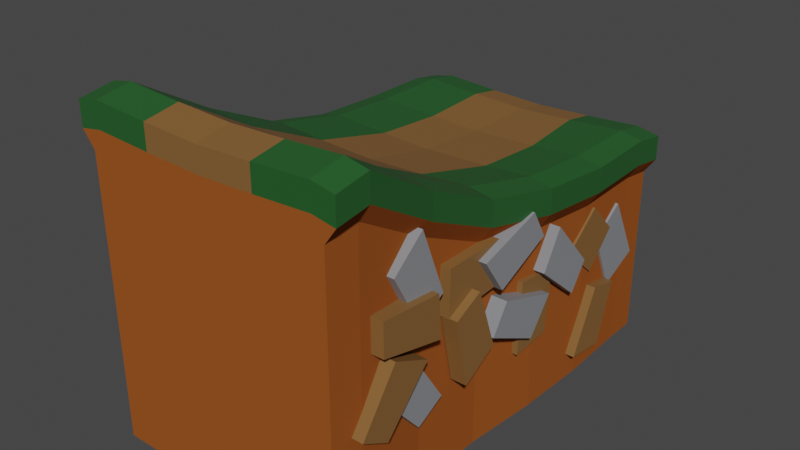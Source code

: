 # Source: Ground_block04.blend  (saved by Blender 2.80.75; exported with 4.5.12 LTS)
import bpy
from mathutils import Matrix  # noqa: F401  (used for matrix-valued properties, if any)

bpy.ops.wm.read_factory_settings(use_empty=True)
scene = bpy.context.scene
scene.name = 'Scene'

# ---- collections
col_collection = bpy.data.collections.new('Collection'); scene.collection.children.link(col_collection)

# ---- images (referenced by path relative to the original .blend; pixels are not part of the script)
import os
ASSET_DIR = os.environ.get("B2B_ASSET_DIR", "")  # directory of the original .blend (textures are referenced by path, not embedded)
HERE = os.path.dirname(os.path.abspath(__file__))  # packed textures are extracted next to this script under _unpacked/

def load_image(name, relpath, width, height, colorspace="sRGB"):
    """Load a texture the original file referenced (path relative to the .blend, or extracted next to this script)."""
    p = next((c for c in (os.path.join(HERE, relpath), os.path.join(ASSET_DIR, relpath)) if relpath and os.path.exists(c)), "")
    if p:
        img = bpy.data.images.load(p, check_existing=True)
        img.name = name
    else:  # same state as the original file: an image datablock whose file is absent (Cycles renders it pink)
        img = bpy.data.images.new(name, width, height)
        img.source = "FILE"
        img.filepath = "//" + (relpath or name)
    img.colorspace_settings.name = colorspace
    return img
img_hazard_png = load_image('hazard.png', 'hazard.png', 1024, 1024, 'sRGB')

# ---- materials (node trees are filled in below, after node groups)
mat_material = bpy.data.materials.new('Material')
mat_material.alpha_threshold = 0.0
mat_material.use_transparent_shadow = False
mat_material.diffuse_color = (0.3185, 0.08671, 0.01823, 1.0)
mat_material.line_color = (0.0, 0.0, 0.0, 1.0)
mat_material_001 = bpy.data.materials.new('Material.001')
mat_material_001.use_transparent_shadow = False
mat_material_002 = bpy.data.materials.new('Material.002')
mat_material_002.use_transparent_shadow = False
mat_material_003 = bpy.data.materials.new('Material.003')
mat_material_003.use_transparent_shadow = False

# ---- material node trees
mat_material_001.use_nodes = True; mat_material_001.node_tree.nodes.clear()
_N = mat_material_001.node_tree.nodes; _L = mat_material_001.node_tree.links
n0 = _N.new('ShaderNodeOutputMaterial'); n0.name = 'Material Output'; n0.location = (300, 300)
n1 = _N.new('ShaderNodeBsdfPrincipled'); n1.name = 'Principled BSDF'; n1.location = (10, 300)
n1.distribution = 'GGX'
n1.subsurface_method = 'BURLEY'
n1.inputs[0].default_value = (0.233, 0.1126, 0.03384, 1.0)
n1.inputs[3].default_value = 1.45
n1.inputs[27].default_value = (0.0, 0.0, 0.0, 1.0)
n1.inputs[28].default_value = 1.0
_L.new(n1.outputs[0], n0.inputs[0])
n0.is_active_output = True
mat_material_002.use_nodes = True; mat_material_002.node_tree.nodes.clear()
_N = mat_material_002.node_tree.nodes; _L = mat_material_002.node_tree.links
n0 = _N.new('ShaderNodeOutputMaterial'); n0.name = 'Material Output'; n0.location = (300, 300)
n1 = _N.new('ShaderNodeBsdfPrincipled'); n1.name = 'Principled BSDF'; n1.location = (10, 300)
n1.distribution = 'GGX'
n1.subsurface_method = 'BURLEY'
n1.inputs[0].default_value = (0.01881, 0.1025, 0.02272, 1.0)
n1.inputs[3].default_value = 1.45
n1.inputs[27].default_value = (0.0, 0.0, 0.0, 1.0)
n1.inputs[28].default_value = 1.0
_L.new(n1.outputs[0], n0.inputs[0])
n0.is_active_output = True
mat_material_003.use_nodes = True; mat_material_003.node_tree.nodes.clear()
_N = mat_material_003.node_tree.nodes; _L = mat_material_003.node_tree.links
n0 = _N.new('ShaderNodeOutputMaterial'); n0.name = 'Material Output'; n0.location = (300, 300)
n1 = _N.new('ShaderNodeBsdfPrincipled'); n1.name = 'Principled BSDF'; n1.location = (10, 300)
n1.distribution = 'GGX'
n1.subsurface_method = 'BURLEY'
n1.inputs[0].default_value = (0.2518, 0.2572, 0.2738, 1.0)
n1.inputs[3].default_value = 1.45
n1.inputs[27].default_value = (0.0, 0.0, 0.0, 1.0)
n1.inputs[28].default_value = 1.0
_L.new(n1.outputs[0], n0.inputs[0])
n0.is_active_output = True

# ---- world
world_world = bpy.data.worlds.new('World'); scene.world = world_world
world_world.use_nodes = True; world_world.node_tree.nodes.clear()
_N = world_world.node_tree.nodes; _L = world_world.node_tree.links
n0 = _N.new('ShaderNodeOutputWorld'); n0.name = 'World Output'; n0.location = (300, 300)
n1 = _N.new('ShaderNodeBackground'); n1.name = 'Background'; n1.location = (10, 300)
n1.inputs[0].default_value = (0.05088, 0.05088, 0.05088, 1.0)
_L.new(n1.outputs[0], n0.inputs[0])
n0.is_active_output = True
world_world.color = (0.05088, 0.05088, 0.05088)
world_world.use_sun_shadow = False
world_world.sun_shadow_jitter_overblur = 0.0

# ---- meshes
me_cube = bpy.data.meshes.new('Cube')
me_cube.from_pydata([(1.0, 1.7, 1.915), (1.0, 1.7, -1.0), (1.0, -1.7, 1.0), (1.0, -1.7, -1.0), (-1.0, 1.7, 1.915), (-1.0, 1.7, -1.0), (-1.0, -1.7, 1.0), (-1.0, -1.7, -1.0), (1.0, -2.0, 0.95), (1.0, -2.0, -1.0), (-1.0, -2.0, 0.95), (-1.0, -2.0, -1.0), (1.0, 2.0, 1.865), (1.0, 2.0, -1.0), (-1.0, 2.0, 1.865), (-1.0, 2.0, -1.0), (0.5, 1.7, -1.0), (0.0, 1.7, -1.0), (-0.5, 1.7, -1.0), (0.5, -1.7, 0.97), (0.0, -1.7, 0.95), (-0.5, -1.7, 0.97), (-0.5, -1.7, -1.0), (0.0, -1.7, -1.0), (0.5, -1.7, -1.0), (-0.5, 1.7, 1.885), (0.0, 1.7, 1.865), (0.5, 1.7, 1.885), (0.5, -2.0, 0.92), (0.0, -2.0, 0.9), (-0.5, -2.0, 0.92), (-0.5, -2.0, -1.0), (0.0, -2.0, -1.0), (0.5, -2.0, -1.0), (0.5, 2.0, -1.0), (0.0, 2.0, -1.0), (-0.5, 2.0, -1.0), (-0.5, 2.0, 1.835), (0.0, 2.0, 1.815), (0.5, 2.0, 1.835), (-1.2, 1.7, 1.875), (-1.09, 1.7, -1.0), (-1.2, -1.7, 0.96), (-1.09, -1.7, -1.0), (-1.2, -2.0, 0.91), (-1.09, -2.0, -1.0), (-1.2, 2.0, 1.825), (-1.09, 2.0, -1.0), (1.2, 1.7, 1.875), (1.1, 1.7, -1.0), (1.2, -1.7, 0.96), (1.1, -1.7, -1.0), (1.2, -2.0, 0.91), (1.1, -2.0, -1.0), (1.2, 2.0, 1.825), (1.1, 2.0, -1.0), (-1.0, 1.02, -1.0), (-1.0, 0.34, -1.0), (-1.0, -0.34, -1.0), (-1.0, -1.02, -1.0), (0.93, 1.02, 1.515), (0.93, 0.34, 1.2), (1.0, -0.34, 1.06), (1.0, -1.02, 1.0), (-1.0, -1.02, 1.0), (-0.95, -0.34, 1.06), (-0.95, 0.34, 1.2), (-1.0, 1.02, 1.515), (1.0, -1.02, -1.0), (1.0, -0.34, -1.0), (1.0, 0.34, -1.0), (1.0, 1.02, -1.0), (-0.5, 1.02, -1.0), (-0.5, 0.34, -1.0), (-0.5, -0.34, -1.0), (-0.5, -1.02, -1.0), (0.0, 1.02, -1.0), (0.0, 0.34, -1.0), (0.0, -0.34, -1.0), (0.0, -1.02, -1.0), (0.5, 1.02, -1.0), (0.5, 0.34, -1.0), (0.5, -0.34, -1.0), (0.5, -1.02, -1.0), (0.46, 1.02, 1.485), (0.5, 0.34, 1.17), (0.59, -0.34, 1.03), (0.57, -1.02, 0.97), (0.0, 1.02, 1.465), (0.0, 0.34, 1.15), (0.0, -0.34, 1.01), (0.0, -1.02, 0.95), (-0.54, 1.02, 1.485), (-0.5, 0.34, 1.17), (-0.44, -0.34, 1.03), (-0.46, -1.02, 0.97), (-1.09, 1.02, -1.0), (-1.03, 0.34, -1.0), (-1.03, -0.34, -1.0), (-1.09, -1.02, -1.0), (-1.2, -1.02, 0.96), (-1.14, -0.34, 1.02), (-1.14, 0.34, 1.16), (-1.2, 1.02, 1.475), (1.14, 1.02, 1.475), (1.14, 0.34, 1.16), (1.2, -0.34, 1.02), (1.22, -1.02, 0.96), (1.12, -1.02, -1.0), (1.1, -0.34, -1.0), (1.04, 0.34, -1.0), (1.04, 1.02, -1.0), (-1.0, -2.0, 0.7284), (1.0, -2.0, 0.7284), (1.0, 2.0, 1.643), (-1.0, 2.0, 1.643), (-0.5, 2.0, 1.617), (0.0, 2.0, 1.599), (0.5, 2.0, 1.617), (0.5, -2.0, 0.7018), (0.0, -2.0, 0.6841), (-0.5, -2.0, 0.7018), (-1.2, -1.7, 0.7373), (-1.2, 1.7, 1.652), (-1.2, -2.0, 0.693), (-1.2, 2.0, 1.608), (1.2, 1.7, 1.652), (1.2, -1.7, 0.7373), (1.2, -2.0, 0.693), (1.2, 2.0, 1.608), (1.14, 1.02, 1.252), (1.14, 0.34, 0.9373), (1.2, -0.34, 0.7973), (1.22, -1.02, 0.7373), (-1.2, -1.02, 0.7373), (-1.14, -0.34, 0.7973), (-1.14, 0.34, 0.9373), (-1.2, 1.02, 1.252), (1.0, -2.0, 0.5834), (1.0, 2.0, 1.498), (-1.0, 2.0, 1.498), (-0.5, 2.0, 1.476), (0.0, 2.0, 1.461), (0.5, 2.0, 1.476), (0.5, -2.0, 0.5611), (0.0, -2.0, 0.5462), (-0.5, -2.0, 0.5611), (-1.09, 1.7, 1.506), (-1.09, 2.0, 1.469), (1.1, 1.7, 1.506), (1.1, -1.7, 0.5909), (1.1, -2.0, 0.5536), (1.1, 2.0, 1.469), (1.04, 1.02, 1.106), (1.04, 0.34, 0.7909), (1.1, -0.34, 0.6509), (1.12, -1.02, 0.5909), (-1.09, -1.02, 0.5909), (-1.03, -0.34, 0.6509), (-1.03, 0.34, 0.7909), (-1.09, 1.02, 1.106), (-1.0, -2.0, 0.5834), (-1.09, -1.7, 0.5909), (-1.09, -2.0, 0.5536), (1.138, -1.409, 0.2514), (1.138, -1.123, -0.04799), (1.138, -0.7759, 0.252), (1.138, -1.127, 0.54), (0.9807, -1.409, 0.2514), (0.9807, -1.123, -0.04799), (0.9807, -0.7759, 0.252), (0.9807, -1.127, 0.54), (1.13, -0.4747, -0.3317), (1.13, -0.09553, -0.3664), (1.13, -0.1195, 0.2841), (1.13, -0.5267, 0.2441), (0.9886, -0.4747, -0.3317), (0.9886, -0.09553, -0.3664), (0.9886, -0.1195, 0.2841), (0.9886, -0.5267, 0.2441), (1.13, 0.2222, 0.8014), (1.13, 0.1545, 0.4267), (1.13, 0.8046, 0.3938), (1.13, 0.8003, 0.803), (0.9886, 0.2222, 0.8014), (0.9886, 0.1545, 0.4267), (0.9886, 0.8046, 0.3938), (0.9886, 0.8003, 0.803), (1.2, 0.3443, -0.01436), (1.2, 0.6733, -0.2061), (1.2, 0.8031, 0.4023), (1.2, 0.5406, 0.5294), (1.058, 0.3443, -0.01436), (1.058, 0.6733, -0.2061), (1.058, 0.8031, 0.4023), (1.058, 0.5406, 0.5294), (1.2, 1.016, 0.731), (1.2, 0.9834, 0.3516), (1.2, 1.589, 0.4945), (1.2, 1.592, 0.7862), (1.058, 1.016, 0.731), (1.058, 0.9834, 0.3516), (1.058, 1.589, 0.4945), (1.058, 1.592, 0.7862), (1.139, 1.207, 0.2807), (1.139, 1.557, 0.1308), (1.139, 1.146, -0.336), (1.139, 0.8871, -0.201), (0.9976, 1.207, 0.2807), (0.9976, 1.557, 0.1308), (0.9976, 1.146, -0.336), (0.9976, 0.8871, -0.201), (1.2, -1.246, -0.8007), (1.2, -0.8685, -0.7535), (1.2, -1.135, -0.1911), (1.2, -1.42, -0.2494), (1.058, -1.246, -0.8007), (1.058, -0.8685, -0.7535), (1.058, -1.135, -0.1911), (1.058, -1.42, -0.2494), (1.13, -1.218, 0.2062), (1.13, -1.529, 0.4259), (1.13, -1.833, -0.1494), (1.13, -1.461, -0.3184), (0.9886, -1.218, 0.2062), (0.9886, -1.529, 0.4259), (0.9886, -1.833, -0.1494), (0.9886, -1.461, -0.3184), (1.2, -0.3065, 0.3048), (1.2, -0.4955, 0.6353), (1.2, -0.9121, 0.1734), (1.2, -0.7484, -0.06805), (1.058, -0.3065, 0.3048), (1.058, -0.4955, 0.6353), (1.058, -0.9121, 0.1734), (1.058, -0.7484, -0.06805), (1.2, 0.2605, 0.4135), (1.2, 0.4785, 0.7257), (1.2, -0.1173, 0.9048), (1.2, -0.2655, 0.6535), (1.058, 0.2605, 0.4135), (1.058, 0.4785, 0.7257), (1.058, -0.1173, 0.9048), (1.058, -0.2655, 0.6535), (1.2, -0.1695, -0.2142), (1.2, -0.3976, 0.09063), (1.2, 0.1919, 0.2893), (1.2, 0.3483, 0.04301), (1.058, -0.1695, -0.2142), (1.058, -0.3976, 0.09063), (1.058, 0.1919, 0.2893), (1.058, 0.3483, 0.04301), (1.2, 1.473, 0.4197), (1.2, 1.128, 0.2602), (1.2, 1.551, -0.1952), (1.2, 1.806, -0.05305), (1.058, 1.473, 0.4197), (1.058, 1.128, 0.2602), (1.058, 1.551, -0.1952), (1.058, 1.806, -0.05305), (1.139, 1.414, 0.9939), (1.139, 1.122, 1.238), (1.139, 0.8921, 0.6604), (1.139, 1.13, 0.4909), (0.9976, 1.414, 0.9939), (0.9976, 1.122, 1.238), (0.9976, 0.8921, 0.6604), (0.9976, 1.13, 0.4909)], [], [(95, 64, 6, 21), (15, 5, 41, 47), (7, 11, 45, 43), (83, 68, 3, 24), (12, 0, 48, 54), (67, 4, 40, 103), (121, 30, 10, 112), (24, 3, 9, 33), (21, 6, 10, 30), (9, 3, 51, 53), (118, 39, 12, 114), (18, 5, 15, 36), (27, 0, 12, 39), (63, 2, 50, 107), (4, 25, 37, 14), (25, 26, 38, 37), (26, 27, 39, 38), (1, 16, 34, 13), (16, 17, 35, 34), (17, 18, 36, 35), (115, 14, 37, 116), (116, 37, 38, 117), (117, 38, 39, 118), (2, 19, 28, 8), (19, 20, 29, 28), (20, 21, 30, 29), (7, 22, 31, 11), (22, 23, 32, 31), (23, 24, 33, 32), (113, 8, 28, 119), (119, 28, 29, 120), (120, 29, 30, 121), (59, 75, 22, 7), (75, 79, 23, 22), (79, 83, 24, 23), (63, 87, 19, 2), (87, 91, 20, 19), (91, 95, 21, 20), (162, 43, 45, 163), (137, 103, 40, 123), (123, 40, 46, 125), (112, 10, 44, 124), (10, 6, 42, 44), (4, 14, 46, 40), (140, 15, 47, 148), (59, 7, 43, 99), (133, 107, 50, 127), (127, 50, 52, 128), (149, 49, 55, 152), (114, 12, 54, 129), (2, 8, 52, 50), (1, 13, 55, 49), (138, 9, 53, 151), (71, 1, 49, 111), (3, 68, 108, 51), (68, 69, 109, 108), (69, 70, 110, 109), (70, 71, 111, 110), (126, 48, 104, 130), (130, 104, 105, 131), (131, 105, 106, 132), (132, 106, 107, 133), (5, 56, 96, 41), (56, 57, 97, 96), (57, 58, 98, 97), (58, 59, 99, 98), (122, 42, 100, 134), (134, 100, 101, 135), (135, 101, 102, 136), (136, 102, 103, 137), (26, 25, 92, 88), (88, 92, 93, 89), (89, 93, 94, 90), (90, 94, 95, 91), (27, 26, 88, 84), (84, 88, 89, 85), (85, 89, 90, 86), (86, 90, 91, 87), (0, 27, 84, 60), (60, 84, 85, 61), (61, 85, 86, 62), (62, 86, 87, 63), (17, 16, 80, 76), (76, 80, 81, 77), (77, 81, 82, 78), (78, 82, 83, 79), (18, 17, 76, 72), (72, 76, 77, 73), (73, 77, 78, 74), (74, 78, 79, 75), (5, 18, 72, 56), (56, 72, 73, 57), (57, 73, 74, 58), (58, 74, 75, 59), (0, 60, 104, 48), (60, 61, 105, 104), (61, 62, 106, 105), (62, 63, 107, 106), (6, 64, 100, 42), (64, 65, 101, 100), (65, 66, 102, 101), (66, 67, 103, 102), (16, 1, 71, 80), (80, 71, 70, 81), (81, 70, 69, 82), (82, 69, 68, 83), (25, 4, 67, 92), (92, 67, 66, 93), (93, 66, 65, 94), (94, 65, 64, 95), (159, 136, 137, 160), (158, 135, 136, 159), (157, 134, 135, 158), (162, 122, 134, 157), (155, 132, 133, 156), (154, 131, 132, 155), (153, 130, 131, 154), (149, 126, 130, 153), (8, 113, 128, 52), (139, 114, 129, 152), (48, 126, 129, 54), (150, 127, 128, 151), (156, 133, 127, 150), (14, 115, 125, 46), (161, 112, 124, 163), (147, 123, 125, 148), (160, 137, 123, 147), (42, 122, 124, 44), (145, 120, 121, 146), (144, 119, 120, 145), (138, 113, 119, 144), (142, 117, 118, 143), (141, 116, 117, 142), (140, 115, 116, 141), (143, 118, 114, 139), (146, 121, 112, 161), (31, 146, 161, 11), (34, 143, 139, 13), (15, 140, 141, 36), (36, 141, 142, 35), (35, 142, 143, 34), (9, 138, 144, 33), (33, 144, 145, 32), (32, 145, 146, 31), (96, 160, 147, 41), (41, 147, 148, 47), (11, 161, 163, 45), (108, 156, 150, 51), (51, 150, 151, 53), (13, 139, 152, 55), (49, 149, 153, 111), (111, 153, 154, 110), (110, 154, 155, 109), (109, 155, 156, 108), (43, 162, 157, 99), (99, 157, 158, 98), (98, 158, 159, 97), (97, 159, 160, 96), (113, 138, 151, 128), (126, 149, 152, 129), (115, 140, 148, 125), (122, 162, 163, 124), (165, 166, 167, 164), (169, 168, 171, 170), (167, 166, 170, 171), (165, 164, 168, 169), (164, 167, 171, 168), (166, 165, 169, 170), (173, 174, 175, 172), (177, 176, 179, 178), (175, 174, 178, 179), (173, 172, 176, 177), (172, 175, 179, 176), (174, 173, 177, 178), (181, 182, 183, 180), (185, 184, 187, 186), (183, 182, 186, 187), (181, 180, 184, 185), (180, 183, 187, 184), (182, 181, 185, 186), (189, 190, 191, 188), (193, 192, 195, 194), (191, 190, 194, 195), (189, 188, 192, 193), (188, 191, 195, 192), (190, 189, 193, 194), (197, 198, 199, 196), (201, 200, 203, 202), (199, 198, 202, 203), (197, 196, 200, 201), (196, 199, 203, 200), (198, 197, 201, 202), (205, 204, 207, 206), (209, 210, 211, 208), (207, 211, 210, 206), (205, 209, 208, 204), (204, 208, 211, 207), (206, 210, 209, 205), (213, 214, 215, 212), (217, 216, 219, 218), (215, 214, 218, 219), (213, 212, 216, 217), (212, 215, 219, 216), (214, 213, 217, 218), (221, 222, 223, 220), (225, 224, 227, 226), (223, 222, 226, 227), (221, 220, 224, 225), (220, 223, 227, 224), (222, 221, 225, 226), (229, 230, 231, 228), (233, 232, 235, 234), (231, 230, 234, 235), (229, 228, 232, 233), (228, 231, 235, 232), (230, 229, 233, 234), (237, 238, 239, 236), (241, 240, 243, 242), (239, 238, 242, 243), (237, 236, 240, 241), (236, 239, 243, 240), (238, 237, 241, 242), (245, 244, 247, 246), (249, 250, 251, 248), (247, 251, 250, 246), (245, 249, 248, 244), (244, 248, 251, 247), (246, 250, 249, 245), (253, 254, 255, 252), (257, 256, 259, 258), (255, 254, 258, 259), (253, 252, 256, 257), (252, 255, 259, 256), (254, 253, 257, 258), (261, 262, 263, 260), (265, 264, 267, 266), (263, 262, 266, 267), (261, 260, 264, 265), (260, 263, 267, 264), (262, 261, 265, 266)])
me_cube.polygons.foreach_set('material_index', [2, 0, 0, 0, 2, 2, 2, 0, 2, 0, 2, 0, 2, 2, 2, 1, 1, 0, 0, 0, 2, 1, 1, 2, 1, 1, 0, 0, 0, 2, 1, 1, 0, 0, 0, 2, 1, 1, 0, 2, 2, 2, 2, 2, 0, 0, 2, 2, 0, 2, 2, 0, 0, 0, 0, 0, 0, 0, 2, 2, 2, 2, 0, 0, 0, 0, 2, 2, 2, 2, 1, 1, 1, 1, 1, 1, 1, 1, 2, 2, 2, 2, 0, 0, 0, 0, 0, 0, 0, 0, 0, 0, 0, 0, 2, 2, 2, 2, 2, 2, 2, 2, 0, 0, 0, 0, 2, 2, 2, 2, 0, 0, 0, 0, 0, 0, 0, 0, 2, 0, 2, 0, 0, 2, 0, 0, 0, 2, 0, 0, 0, 0, 0, 0, 0, 0, 0, 0, 0, 0, 0, 0, 0, 0, 0, 0, 0, 0, 0, 0, 0, 0, 0, 0, 0, 0, 0, 0, 0, 0, 0, 0, 1, 1, 1, 1, 1, 1, 1, 1, 1, 1, 1, 1, 1, 1, 1, 1, 1, 1, 1, 1, 1, 1, 1, 1, 1, 1, 1, 1, 1, 1, 3, 3, 3, 3, 3, 3, 1, 1, 1, 1, 1, 1, 3, 3, 3, 3, 3, 3, 3, 3, 3, 3, 3, 3, 3, 3, 3, 3, 3, 3, 3, 3, 3, 3, 3, 3, 1, 1, 1, 1, 1, 1, 3, 3, 3, 3, 3, 3])
_uv = me_cube.uv_layers.new(name='UVMap')
_uv.uv.foreach_set('vector', [0.5625, 0.2, 0.625, 0.2, 0.625, 0.25, 0.5625, 0.25, 0.375, 0.75, 0.375, 0.75, 0.375, 0.75, 0.375, 0.75, 0.375, 1.0, 0.375, 1.0, 0.375, 1.0, 0.375, 1.0, 0.5625, 0.95, 0.625, 0.95, 0.625, 1.0, 0.5625, 1.0, 0.375, 0.0, 0.375, 0.0, 0.375, 0.0, 0.375, 0.0, 0.625, 0.05, 0.625, 0.0, 0.625, 0.0, 0.625, 0.05, 0.5966, 0.4375, 0.625, 0.4375, 0.625, 0.5, 0.5966, 0.5, 0.5625, 1.0, 0.625, 1.0, 0.625, 1.0, 0.5625, 1.0, 0.5625, 0.25, 0.625, 0.25, 0.625, 0.25, 0.5625, 0.25, 0.625, 1.0, 0.625, 1.0, 0.625, 1.0, 0.625, 1.0, 0.8466, 0.6875, 0.875, 0.6875, 0.875, 0.75, 0.8466, 0.75, 0.4375, 0.75, 0.375, 0.75, 0.375, 0.75, 0.4375, 0.75, 0.4375, 0.0, 0.375, 0.0, 0.375, 0.0, 0.4375, 0.0, 0.375, 0.2, 0.375, 0.25, 0.375, 0.25, 0.375, 0.2, 0.625, 0.0, 0.5625, 0.0, 0.5625, 0.0, 0.625, 0.0, 0.5625, 0.0, 0.5, 0.0, 0.5, 0.0, 0.5625, 0.0, 0.5, 0.0, 0.4375, 0.0, 0.4375, 0.0, 0.5, 0.0, 0.625, 0.75, 0.5625, 0.75, 0.5625, 0.75, 0.625, 0.75, 0.5625, 0.75, 0.5, 0.75, 0.5, 0.75, 0.5625, 0.75, 0.5, 0.75, 0.4375, 0.75, 0.4375, 0.75, 0.5, 0.75, 0.8466, 0.5, 0.875, 0.5, 0.875, 0.5625, 0.8466, 0.5625, 0.8466, 0.5625, 0.875, 0.5625, 0.875, 0.625, 0.8466, 0.625, 0.8466, 0.625, 0.875, 0.625, 0.875, 0.6875, 0.8466, 0.6875, 0.375, 0.25, 0.4375, 0.25, 0.4375, 0.25, 0.375, 0.25, 0.4375, 0.25, 0.5, 0.25, 0.5, 0.25, 0.4375, 0.25, 0.5, 0.25, 0.5625, 0.25, 0.5625, 0.25, 0.5, 0.25, 0.375, 1.0, 0.4375, 1.0, 0.4375, 1.0, 0.375, 1.0, 0.4375, 1.0, 0.5, 1.0, 0.5, 1.0, 0.4375, 1.0, 0.5, 1.0, 0.5625, 1.0, 0.5625, 1.0, 0.5, 1.0, 0.5966, 0.25, 0.625, 0.25, 0.625, 0.3125, 0.5966, 0.3125, 0.5966, 0.3125, 0.625, 0.3125, 0.625, 0.375, 0.5966, 0.375, 0.5966, 0.375, 0.625, 0.375, 0.625, 0.4375, 0.5966, 0.4375, 0.375, 0.95, 0.4375, 0.95, 0.4375, 1.0, 0.375, 1.0, 0.4375, 0.95, 0.5, 0.95, 0.5, 1.0, 0.4375, 1.0, 0.5, 0.95, 0.5625, 0.95, 0.5625, 1.0, 0.5, 1.0, 0.375, 0.2, 0.4375, 0.2, 0.4375, 0.25, 0.375, 0.25, 0.4375, 0.2, 0.5, 0.2, 0.5, 0.25, 0.4375, 0.25, 0.5, 0.2, 0.5625, 0.2, 0.5625, 0.25, 0.5, 0.25, 0.5613, 0.5, 0.375, 0.5, 0.375, 0.5, 0.5613, 0.5, 0.5966, 0.7, 0.625, 0.7, 0.625, 0.75, 0.5966, 0.75, 0.5966, 0.75, 0.625, 0.75, 0.625, 0.75, 0.5966, 0.75, 0.5966, 0.5, 0.625, 0.5, 0.625, 0.5, 0.5966, 0.5, 0.625, 0.25, 0.625, 0.25, 0.625, 0.25, 0.625, 0.25, 0.625, 0.0, 0.625, 0.0, 0.625, 0.0, 0.625, 0.0, 0.8113, 0.5, 0.625, 0.5, 0.625, 0.5, 0.8113, 0.5, 0.375, 0.95, 0.375, 1.0, 0.375, 1.0, 0.375, 0.95, 0.3466, 0.7, 0.375, 0.7, 0.375, 0.75, 0.3466, 0.75, 0.3466, 0.75, 0.375, 0.75, 0.375, 0.75, 0.3466, 0.75, 0.9175, 0.9157, 0.9175, 1.192e-07, 0.9912, 1.192e-07, 0.9911, 0.8943, 0.8466, 0.75, 0.875, 0.75, 0.875, 0.75, 0.8466, 0.75, 0.375, 0.25, 0.375, 0.25, 0.375, 0.25, 0.375, 0.25, 0.625, 0.75, 0.625, 0.75, 0.625, 0.75, 0.625, 0.75, 0.5613, 0.25, 0.375, 0.25, 0.375, 0.25, 0.5613, 0.25, 0.625, 0.8, 0.625, 0.75, 0.625, 0.75, 0.625, 0.8, 0.625, 1.0, 0.625, 0.95, 0.625, 0.95, 0.625, 1.0, 0.625, 0.95, 0.625, 0.9, 0.625, 0.9, 0.625, 0.95, 0.625, 0.9, 0.625, 0.85, 0.625, 0.85, 0.625, 0.9, 0.625, 0.85, 0.625, 0.8, 0.625, 0.8, 0.625, 0.85, 0.3466, 0.5, 0.375, 0.5, 0.375, 0.55, 0.3466, 0.55, 0.3466, 0.55, 0.375, 0.55, 0.375, 0.6, 0.3466, 0.6, 0.3466, 0.6, 0.375, 0.6, 0.375, 0.65, 0.3466, 0.65, 0.3466, 0.65, 0.375, 0.65, 0.375, 0.7, 0.3466, 0.7, 0.375, 0.75, 0.375, 0.8, 0.375, 0.8, 0.375, 0.75, 0.375, 0.8, 0.375, 0.85, 0.375, 0.85, 0.375, 0.8, 0.375, 0.85, 0.375, 0.9, 0.375, 0.9, 0.375, 0.85, 0.375, 0.9, 0.375, 0.95, 0.375, 0.95, 0.375, 0.9, 0.5966, 0.5, 0.625, 0.5, 0.625, 0.55, 0.5966, 0.55, 0.5966, 0.55, 0.625, 0.55, 0.625, 0.6, 0.5966, 0.6, 0.5966, 0.6, 0.625, 0.6, 0.625, 0.65, 0.5966, 0.65, 0.5966, 0.65, 0.625, 0.65, 0.625, 0.7, 0.5966, 0.7, 0.5, 0.0, 0.5625, 0.0, 0.5625, 0.05, 0.5, 0.05, 0.5, 0.05, 0.5625, 0.05, 0.5625, 0.1, 0.5, 0.1, 0.5, 0.1, 0.5625, 0.1, 0.5625, 0.15, 0.5, 0.15, 0.5, 0.15, 0.5625, 0.15, 0.5625, 0.2, 0.5, 0.2, 0.4375, 0.0, 0.5, 0.0, 0.5, 0.05, 0.4375, 0.05, 0.4375, 0.05, 0.5, 0.05, 0.5, 0.1, 0.4375, 0.1, 0.4375, 0.1, 0.5, 0.1, 0.5, 0.15, 0.4375, 0.15, 0.4375, 0.15, 0.5, 0.15, 0.5, 0.2, 0.4375, 0.2, 0.375, 0.0, 0.4375, 0.0, 0.4375, 0.05, 0.375, 0.05, 0.375, 0.05, 0.4375, 0.05, 0.4375, 0.1, 0.375, 0.1, 0.375, 0.1, 0.4375, 0.1, 0.4375, 0.15, 0.375, 0.15, 0.375, 0.15, 0.4375, 0.15, 0.4375, 0.2, 0.375, 0.2, 0.5, 0.75, 0.5625, 0.75, 0.5625, 0.8, 0.5, 0.8, 0.5, 0.8, 0.5625, 0.8, 0.5625, 0.85, 0.5, 0.85, 0.5, 0.85, 0.5625, 0.85, 0.5625, 0.9, 0.5, 0.9, 0.5, 0.9, 0.5625, 0.9, 0.5625, 0.95, 0.5, 0.95, 0.4375, 0.75, 0.5, 0.75, 0.5, 0.8, 0.4375, 0.8, 0.4375, 0.8, 0.5, 0.8, 0.5, 0.85, 0.4375, 0.85, 0.4375, 0.85, 0.5, 0.85, 0.5, 0.9, 0.4375, 0.9, 0.4375, 0.9, 0.5, 0.9, 0.5, 0.95, 0.4375, 0.95, 0.375, 0.75, 0.4375, 0.75, 0.4375, 0.8, 0.375, 0.8, 0.375, 0.8, 0.4375, 0.8, 0.4375, 0.85, 0.375, 0.85, 0.375, 0.85, 0.4375, 0.85, 0.4375, 0.9, 0.375, 0.9, 0.375, 0.9, 0.4375, 0.9, 0.4375, 0.95, 0.375, 0.95, 0.375, 0.0, 0.375, 0.05, 0.375, 0.05, 0.375, 0.0, 0.375, 0.05, 0.375, 0.1, 0.375, 0.1, 0.375, 0.05, 0.375, 0.1, 0.375, 0.15, 0.375, 0.15, 0.375, 0.1, 0.375, 0.15, 0.375, 0.2, 0.375, 0.2, 0.375, 0.15, 0.625, 0.25, 0.625, 0.2, 0.625, 0.2, 0.625, 0.25, 0.625, 0.2, 0.625, 0.15, 0.625, 0.15, 0.625, 0.2, 0.625, 0.15, 0.625, 0.1, 0.625, 0.1, 0.625, 0.15, 0.625, 0.1, 0.625, 0.05, 0.625, 0.05, 0.625, 0.1, 0.5625, 0.75, 0.625, 0.75, 0.625, 0.8, 0.5625, 0.8, 0.5625, 0.8, 0.625, 0.8, 0.625, 0.85, 0.5625, 0.85, 0.5625, 0.85, 0.625, 0.85, 0.625, 0.9, 0.5625, 0.9, 0.5625, 0.9, 0.625, 0.9, 0.625, 0.95, 0.5625, 0.95, 0.5625, 0.0, 0.625, 0.0, 0.625, 0.05, 0.5625, 0.05, 0.5625, 0.05, 0.625, 0.05, 0.625, 0.1, 0.5625, 0.1, 0.5625, 0.1, 0.625, 0.1, 0.625, 0.15, 0.5625, 0.15, 0.5625, 0.15, 0.625, 0.15, 0.625, 0.2, 0.5625, 0.2, 0.5613, 0.65, 0.5966, 0.65, 0.5966, 0.7, 0.5613, 0.7, 0.5613, 0.6, 0.5966, 0.6, 0.5966, 0.65, 0.5613, 0.65, 0.5613, 0.55, 0.5966, 0.55, 0.5966, 0.6, 0.5613, 0.6, 0.5613, 0.5, 0.5966, 0.5, 0.5966, 0.55, 0.5613, 0.55, 0.4165, 0.9157, 0.4165, 1.0, 0.2495, 1.0, 0.2495, 0.9157, 0.5835, 0.9157, 0.5835, 1.0, 0.4165, 1.0, 0.4165, 0.9157, 0.7505, 0.9157, 0.7505, 1.0, 0.5835, 1.0, 0.5835, 0.9157, 0.9175, 0.9157, 0.9175, 1.0, 0.7505, 1.0, 0.7505, 0.9157, 0.625, 0.25, 0.5966, 0.25, 0.5966, 0.25, 0.625, 0.25, 0.8113, 0.75, 0.8466, 0.75, 0.8466, 0.75, 0.8113, 0.75, 0.375, 0.5, 0.3466, 0.5, 0.3466, 0.5, 0.375, 0.5, 0.08252, 0.9157, 0.08252, 1.0, 0.00885, 0.9745, 0.00885, 0.8943, 0.2495, 0.9157, 0.2495, 1.0, 0.08252, 1.0, 0.08252, 0.9157, 0.875, 0.5, 0.8466, 0.5, 0.8466, 0.5, 0.875, 0.5, 0.5613, 0.5, 0.5966, 0.5, 0.5966, 0.5, 0.5613, 0.5, 0.5613, 0.75, 0.5966, 0.75, 0.5966, 0.75, 0.5613, 0.75, 0.5613, 0.7, 0.5966, 0.7, 0.5966, 0.75, 0.5613, 0.75, 0.625, 0.5, 0.5966, 0.5, 0.5966, 0.5, 0.625, 0.5, 0.5613, 0.375, 0.5966, 0.375, 0.5966, 0.4375, 0.5613, 0.4375, 0.5613, 0.3125, 0.5966, 0.3125, 0.5966, 0.375, 0.5613, 0.375, 0.5613, 0.25, 0.5966, 0.25, 0.5966, 0.3125, 0.5613, 0.3125, 0.8113, 0.625, 0.8466, 0.625, 0.8466, 0.6875, 0.8113, 0.6875, 0.8113, 0.5625, 0.8466, 0.5625, 0.8466, 0.625, 0.8113, 0.625, 0.8113, 0.5, 0.8466, 0.5, 0.8466, 0.5625, 0.8113, 0.5625, 0.8113, 0.6875, 0.8466, 0.6875, 0.8466, 0.75, 0.8113, 0.75, 0.5613, 0.4375, 0.5966, 0.4375, 0.5966, 0.5, 0.5613, 0.5, 0.375, 0.4375, 0.5613, 0.4375, 0.5613, 0.5, 0.375, 0.5, 0.625, 0.6875, 0.8113, 0.6875, 0.8113, 0.75, 0.625, 0.75, 0.625, 0.5, 0.8113, 0.5, 0.8113, 0.5625, 0.625, 0.5625, 0.625, 0.5625, 0.8113, 0.5625, 0.8113, 0.625, 0.625, 0.625, 0.625, 0.625, 0.8113, 0.625, 0.8113, 0.6875, 0.625, 0.6875, 0.375, 0.25, 0.5613, 0.25, 0.5613, 0.3125, 0.375, 0.3125, 0.375, 0.3125, 0.5613, 0.3125, 0.5613, 0.375, 0.375, 0.375, 0.375, 0.375, 0.5613, 0.375, 0.5613, 0.4375, 0.375, 0.4375, 0.375, 0.7, 0.5613, 0.7, 0.5613, 0.75, 0.375, 0.75, 0.375, 0.75, 0.5613, 0.75, 0.5613, 0.75, 0.375, 0.75, 0.375, 0.5, 0.5613, 0.5, 0.5613, 0.5, 0.375, 0.5, 0.2495, 1.788e-07, 0.2495, 0.9157, 0.08252, 0.9157, 0.08252, 1.192e-07, 0.08252, 1.192e-07, 0.08252, 0.9157, 0.00885, 0.8943, 0.00885, 1.788e-07, 0.625, 0.75, 0.8113, 0.75, 0.8113, 0.75, 0.625, 0.75, 0.9175, 1.192e-07, 0.9175, 0.9157, 0.7505, 0.9157, 0.7505, -2.98e-08, 0.7505, -2.98e-08, 0.7505, 0.9157, 0.5835, 0.9157, 0.5835, 2.98e-08, 0.5835, 2.98e-08, 0.5835, 0.9157, 0.4165, 0.9157, 0.4165, 1.788e-07, 0.4165, 1.788e-07, 0.4165, 0.9157, 0.2495, 0.9157, 0.2495, 1.788e-07, 0.375, 0.5, 0.5613, 0.5, 0.5613, 0.55, 0.375, 0.55, 0.375, 0.55, 0.5613, 0.55, 0.5613, 0.6, 0.375, 0.6, 0.375, 0.6, 0.5613, 0.6, 0.5613, 0.65, 0.375, 0.65, 0.375, 0.65, 0.5613, 0.65, 0.5613, 0.7, 0.375, 0.7, 0.5966, 0.25, 0.5613, 0.25, 0.5613, 0.25, 0.5966, 0.25, 0.9175, 1.0, 0.9175, 0.9157, 0.9911, 0.8943, 0.9911, 0.9745, 0.8466, 0.5, 0.8113, 0.5, 0.8113, 0.5, 0.8466, 0.5, 0.5966, 0.5, 0.5613, 0.5, 0.5613, 0.5, 0.5966, 0.5, 0.0, 0.0, 0.0, 0.0, 0.0, 0.0, 0.0, 0.0, 0.0, 0.0, 0.0, 0.0, 0.0, 0.0, 0.0, 0.0, 0.0, 0.0, 0.0, 0.0, 0.0, 0.0, 0.0, 0.0, 0.0, 0.0, 0.0, 0.0, 0.0, 0.0, 0.0, 0.0, 0.0, 0.0, 0.0, 0.0, 0.0, 0.0, 0.0, 0.0, 0.0, 0.0, 0.0, 0.0, 0.0, 0.0, 0.0, 0.0, 0.0, 0.0, 0.0, 0.0, 0.0, 0.0, 0.0, 0.0, 0.0, 0.0, 0.0, 0.0, 0.0, 0.0, 0.0, 0.0, 0.0, 0.0, 0.0, 0.0, 0.0, 0.0, 0.0, 0.0, 0.0, 0.0, 0.0, 0.0, 0.0, 0.0, 0.0, 0.0, 0.0, 0.0, 0.0, 0.0, 0.0, 0.0, 0.0, 0.0, 0.0, 0.0, 0.0, 0.0, 0.0, 0.0, 0.0, 0.0, 0.0, 0.0, 0.0, 0.0, 0.0, 0.0, 0.0, 0.0, 0.0, 0.0, 0.0, 0.0, 0.0, 0.0, 0.0, 0.0, 0.0, 0.0, 0.0, 0.0, 0.0, 0.0, 0.0, 0.0, 0.0, 0.0, 0.0, 0.0, 0.0, 0.0, 0.0, 0.0, 0.0, 0.0, 0.0, 0.0, 0.0, 0.0, 0.0, 0.0, 0.0, 0.0, 0.0, 0.0, 0.0, 0.0, 0.0, 0.0, 0.0, 0.0, 0.0, 0.0, 0.0, 0.0, 0.0, 0.0, 0.0, 0.0, 0.0, 0.0, 0.0, 0.0, 0.0, 0.0, 0.0, 0.0, 0.0, 0.0, 0.0, 0.0, 0.0, 0.0, 0.0, 0.0, 0.0, 0.0, 0.0, 0.0, 0.0, 0.0, 0.0, 0.0, 0.0, 0.0, 0.0, 0.0, 0.0, 0.0, 0.0, 0.0, 0.0, 0.0, 0.0, 0.0, 0.0, 0.0, 0.0, 0.0, 0.0, 0.0, 0.0, 0.0, 0.0, 0.0, 0.0, 0.0, 0.0, 0.0, 0.0, 0.0, 0.0, 0.0, 0.0, 0.0, 0.0, 0.0, 0.0, 0.0, 0.0, 0.0, 0.0, 0.0, 0.0, 0.0, 0.0, 0.0, 0.0, 0.0, 0.0, 0.0, 0.0, 0.0, 0.0, 0.0, 0.0, 0.0, 0.0, 0.0, 0.0, 0.0, 0.0, 0.0, 0.0, 0.0, 0.0, 0.0, 0.0, 0.0, 0.0, 0.0, 0.0, 0.0, 0.0, 0.0, 0.0, 0.0, 0.0, 0.0, 0.0, 0.0, 0.0, 0.0, 0.0, 0.0, 0.0, 0.0, 0.0, 0.0, 0.0, 0.0, 0.0, 0.0, 0.0, 0.0, 0.0, 0.0, 0.0, 0.0, 0.0, 0.0, 0.0, 0.0, 0.0, 0.0, 0.0, 0.0, 0.0, 0.0, 0.0, 0.0, 0.0, 0.0, 0.0, 0.0, 0.0, 0.0, 0.0, 0.0, 0.0, 0.0, 0.0, 0.0, 0.0, 0.0, 0.0, 0.0, 0.0, 0.0, 0.0, 0.0, 0.0, 0.0, 0.0, 0.0, 0.0, 0.0, 0.0, 0.0, 0.0, 0.0, 0.0, 0.0, 0.0, 0.0, 0.0, 0.0, 0.0, 0.0, 0.0, 0.0, 0.0, 0.0, 0.0, 0.0, 0.0, 0.0, 0.0, 0.0, 0.0, 0.0, 0.0, 0.0, 0.0, 0.0, 0.0, 0.0, 0.0, 0.0, 0.0, 0.0, 0.0, 0.0, 0.0, 0.0, 0.0, 0.0, 0.0, 0.0, 0.0, 0.0, 0.0, 0.0, 0.0, 0.0, 0.0, 0.0, 0.0, 0.0, 0.0, 0.0, 0.0, 0.0, 0.0, 0.0, 0.0, 0.0, 0.0, 0.0, 0.0, 0.0, 0.0, 0.0, 0.0, 0.0, 0.0, 0.0, 0.0, 0.0, 0.0, 0.0, 0.0, 0.0, 0.0, 0.0, 0.0, 0.0, 0.0, 0.0, 0.0, 0.0, 0.0, 0.0, 0.0, 0.0, 0.0, 0.0, 0.0, 0.0, 0.0, 0.0, 0.0, 0.0, 0.0, 0.0, 0.0, 0.0, 0.0, 0.0, 0.0, 0.0, 0.0, 0.0, 0.0, 0.0, 0.0, 0.0, 0.0, 0.0, 0.0, 0.0, 0.0, 0.0, 0.0, 0.0, 0.0, 0.0, 0.0, 0.0, 0.0, 0.0, 0.0, 0.0, 0.0, 0.0, 0.0, 0.0, 0.0, 0.0, 0.0, 0.0, 0.0, 0.0, 0.0, 0.0, 0.0, 0.0, 0.0, 0.0, 0.0, 0.0, 0.0, 0.0, 0.0, 0.0, 0.0, 0.0, 0.0, 0.0, 0.0, 0.0, 0.0, 0.0, 0.0, 0.0, 0.0, 0.0, 0.0, 0.0, 0.0, 0.0, 0.0, 0.0, 0.0, 0.0, 0.0, 0.0, 0.0, 0.0, 0.0, 0.0, 0.0, 0.0, 0.0, 0.0, 0.0, 0.0, 0.0, 0.0, 0.0, 0.0, 0.0, 0.0, 0.0, 0.0, 0.0, 0.0, 0.0, 0.0, 0.0, 0.0, 0.0, 0.0, 0.0, 0.0, 0.0, 0.0, 0.0, 0.0, 0.0, 0.0, 0.0, 0.0, 0.0, 0.0, 0.0, 0.0, 0.0, 0.0, 0.0, 0.0, 0.0, 0.0, 0.0, 0.0, 0.0, 0.0, 0.0, 0.0, 0.0, 0.0, 0.0, 0.0, 0.0, 0.0, 0.0, 0.0, 0.0, 0.0, 0.0, 0.0, 0.0, 0.0, 0.0, 0.0, 0.0, 0.0, 0.0, 0.0, 0.0, 0.0, 0.0, 0.0, 0.0, 0.0, 0.0, 0.0, 0.0, 0.0, 0.0, 0.0, 0.0, 0.0, 0.0, 0.0, 0.0, 0.0, 0.0, 0.0, 0.0, 0.0, 0.0, 0.0, 0.0, 0.0, 0.0, 0.0, 0.0, 0.0, 0.0, 0.0, 0.0, 0.0, 0.0, 0.0, 0.0, 0.0, 0.0, 0.0, 0.0, 0.0, 0.0, 0.0, 0.0, 0.0, 0.0, 0.0, 0.0, 0.0, 0.0, 0.0, 0.0, 0.0, 0.0, 0.0, 0.0, 0.0, 0.0, 0.0, 0.0, 0.0, 0.0, 0.0, 0.0, 0.0, 0.0, 0.0, 0.0, 0.0])
me_cube.materials.append(mat_material)
me_cube.materials.append(mat_material_001)
me_cube.materials.append(mat_material_002)
me_cube.materials.append(mat_material_003)
me_cube.use_remesh_preserve_volume = False
me_cube.use_remesh_preserve_attributes = False
me_cube.use_mirror_vertex_groups = False
me_cube.update()

# ---- objects
ob_cube = bpy.data.objects.new('Cube', me_cube)

# ---- transforms, parenting, visibility, modifiers, constraints
ob_cube.location = (0.0, 0.0, 0.0)
ob_cube.scale = (1.0, -1.0, 1.0)
ob_cube.lock_rotations_4d = False
ob_cube.empty_display_type = 'ARROWS'
ob_cube.lineart.crease_threshold = 0.0

# ---- collection membership
col_collection.objects.link(ob_cube)

# ---- scene / render settings (as saved in the file)
scene.frame_start = 1; scene.frame_end = 250; scene.frame_set(45)
scene.render.engine = 'BLENDER_EEVEE_NEXT'
scene.cycles.use_denoising = False
scene.cycles.samples = 128
scene.cycles.sampling_pattern = 'TABULATED_SOBOL'
scene.cycles.use_adaptive_sampling = False
scene.cycles.use_light_tree = False
scene.view_settings.view_transform = 'Filmic'
bpy.context.view_layer.update()

# ---- added for rendering (the .blend has no active camera and no usable light): camera, sun
cam_auto = bpy.data.cameras.new('AutoCamera')
cam_auto.lens = 50.0
cam_auto.sensor_width = 36.0
cam_auto.clip_end = 1000.0
ob_auto_camera = bpy.data.objects.new('AutoCamera', cam_auto)
scene.collection.objects.link(ob_auto_camera)
ob_auto_camera.location = (5.10746, -6.11695, 4.53548)
ob_auto_camera.rotation_euler = (1.09748, -7.21219e-08, 0.694738)
scene.camera = ob_auto_camera
light_auto_sun = bpy.data.lights.new('AutoSun', 'SUN')
light_auto_sun.energy = 3.0
light_auto_sun.angle = 0.0523599
ob_auto_sun = bpy.data.objects.new('AutoSun', light_auto_sun)
scene.collection.objects.link(ob_auto_sun)
ob_auto_sun.rotation_euler = (0.872665, 0.174533, 0.523599)
bpy.context.view_layer.update()
